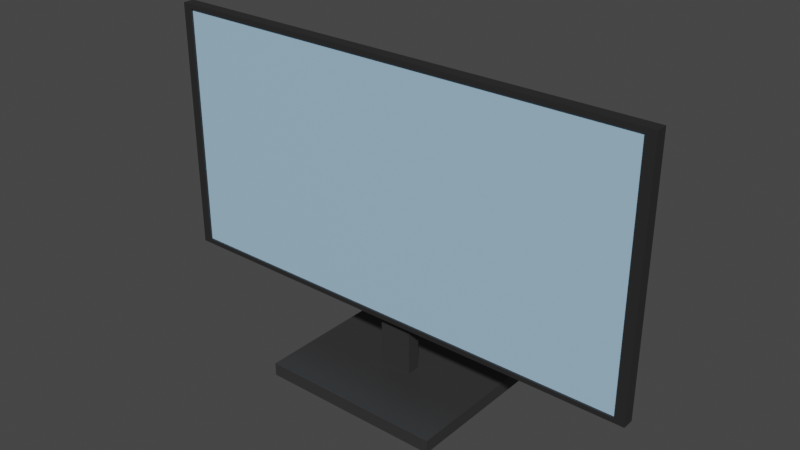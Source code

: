 # Source: monitor.blend  (saved by Blender 2.92.15; exported with 4.5.12 LTS)
import bpy
from mathutils import Matrix  # noqa: F401  (used for matrix-valued properties, if any)

bpy.ops.wm.read_factory_settings(use_empty=True)
scene = bpy.context.scene
scene.name = 'Scene'

# ---- collections
col_collection = bpy.data.collections.new('Collection'); scene.collection.children.link(col_collection)

# ---- materials (node trees are filled in below, after node groups)
mat_stand = bpy.data.materials.new('Stand')
mat_stand.use_transparent_shadow = False
mat_screen = bpy.data.materials.new('Screen')
mat_screen.use_transparent_shadow = False
mat_frame = bpy.data.materials.new('Frame')
mat_frame.use_transparent_shadow = False

# ---- material node trees
mat_stand.use_nodes = True; mat_stand.node_tree.nodes.clear()
_N = mat_stand.node_tree.nodes; _L = mat_stand.node_tree.links
n0 = _N.new('ShaderNodeBsdfPrincipled'); n0.name = 'Principled BSDF'; n0.location = (10, 300)
n0.distribution = 'GGX'
n0.subsurface_method = 'BURLEY'
n0.inputs[0].default_value = (0.0331, 0.0331, 0.0331, 1.0)
n0.inputs[3].default_value = 1.45
n0.inputs[27].default_value = (0.0, 0.0, 0.0, 1.0)
n0.inputs[28].default_value = 1.0
n1 = _N.new('ShaderNodeOutputMaterial'); n1.name = 'Material Output'; n1.location = (300, 300)
_L.new(n0.outputs[0], n1.inputs[0])
n1.is_active_output = True
mat_screen.use_nodes = True; mat_screen.node_tree.nodes.clear()
_N = mat_screen.node_tree.nodes; _L = mat_screen.node_tree.links
n0 = _N.new('ShaderNodeBsdfPrincipled'); n0.name = 'Principled BSDF'; n0.location = (10, 300)
n0.distribution = 'GGX'
n0.subsurface_method = 'BURLEY'
n0.inputs[0].default_value = (0.383, 0.6021, 0.8, 1.0)
n0.inputs[3].default_value = 1.45
n0.inputs[27].default_value = (0.0, 0.0, 0.0, 1.0)
n0.inputs[28].default_value = 1.0
n1 = _N.new('ShaderNodeOutputMaterial'); n1.name = 'Material Output'; n1.location = (300, 300)
_L.new(n0.outputs[0], n1.inputs[0])
n1.is_active_output = True
mat_frame.use_nodes = True; mat_frame.node_tree.nodes.clear()
_N = mat_frame.node_tree.nodes; _L = mat_frame.node_tree.links
n0 = _N.new('ShaderNodeBsdfPrincipled'); n0.name = 'Principled BSDF'; n0.location = (10, 300)
n0.distribution = 'GGX'
n0.subsurface_method = 'BURLEY'
n0.inputs[0].default_value = (0.02198, 0.02198, 0.02198, 1.0)
n0.inputs[3].default_value = 1.45
n0.inputs[27].default_value = (0.0, 0.0, 0.0, 1.0)
n0.inputs[28].default_value = 1.0
n1 = _N.new('ShaderNodeOutputMaterial'); n1.name = 'Material Output'; n1.location = (300, 300)
_L.new(n0.outputs[0], n1.inputs[0])
n1.is_active_output = True

# ---- world
world_world = bpy.data.worlds.new('World'); scene.world = world_world
world_world.use_nodes = True; world_world.node_tree.nodes.clear()
_N = world_world.node_tree.nodes; _L = world_world.node_tree.links
n0 = _N.new('ShaderNodeOutputWorld'); n0.name = 'World Output'; n0.location = (300, 300)
n1 = _N.new('ShaderNodeBackground'); n1.name = 'Background'; n1.location = (10, 300)
n1.inputs[0].default_value = (0.05088, 0.05088, 0.05088, 1.0)
_L.new(n1.outputs[0], n0.inputs[0])
n0.is_active_output = True
world_world.color = (0.05088, 0.05088, 0.05088)
world_world.use_sun_shadow = False
world_world.sun_shadow_jitter_overblur = 0.0

# ---- meshes
me_cube_004 = bpy.data.meshes.new('Cube.004')
me_cube_004.from_pydata([(-3.791, -2.881, -0.1433), (-3.791, -2.881, 0.3952), (-3.791, 3.27, -0.1433), (-3.791, 3.27, 0.3952), (3.791, -2.881, -0.1433), (3.791, -2.881, 0.3952), (3.791, 3.27, -0.1433), (3.791, 3.27, 0.3952), (-0.6792, -0.08959, 0.3952), (-0.6792, 0.4788, 0.3952), (0.6792, 0.4788, 0.3952), (0.6792, -0.08959, 0.3952), (-0.6792, -0.08959, 11.06), (-0.6792, 0.4788, 11.06), (0.6792, 0.4788, 11.06), (0.6792, -0.08959, 11.06), (-1.028, -0.1472, 8.116), (-1.028, 0.5364, 8.116), (-1.028, -0.1472, 10.01), (1.028, -0.1472, 8.116), (-1.028, -0.2178, 8.116), (-1.028, -0.2178, 10.01), (1.028, -0.2178, 8.116), (1.028, -0.2178, 10.01), (1.028, -0.1472, 10.01), (1.028, 0.5364, 10.01), (-1.028, 0.5364, 10.01), (1.028, 0.5364, 8.116)], [], [(0, 1, 3, 2), (2, 3, 7, 6), (6, 7, 5, 4), (4, 5, 1, 0), (2, 6, 4, 0), (5, 7, 10, 11), (8, 11, 15, 12), (3, 1, 8, 9), (1, 5, 11, 8), (7, 3, 9, 10), (14, 13, 12, 15), (10, 9, 13, 14), (11, 10, 14, 15), (9, 8, 12, 13), (17, 27, 19, 16), (16, 18, 26, 17), (18, 16, 20, 21), (16, 19, 22, 20), (22, 23, 21, 20), (19, 24, 23, 22), (24, 18, 21, 23), (25, 26, 18, 24), (27, 25, 24, 19), (17, 26, 25, 27)])
_uv = me_cube_004.uv_layers.new(name='UVMap')
_uv.uv.foreach_set('vector', [0.375, 0.0, 0.625, 0.0, 0.625, 0.25, 0.375, 0.25, 0.375, 0.25, 0.625, 0.25, 0.625, 0.5, 0.375, 0.5, 0.375, 0.5, 0.625, 0.5, 0.625, 0.75, 0.375, 0.75, 0.375, 0.75, 0.625, 0.75, 0.625, 1.0, 0.375, 1.0, 0.125, 0.5, 0.375, 0.5, 0.375, 0.75, 0.125, 0.75, 0.625, 0.75, 0.625, 0.5, 0.625, 0.5, 0.625, 0.75, 0.625, 1.0, 0.625, 0.75, 0.625, 0.75, 0.625, 1.0, 0.625, 0.25, 0.625, 0.0, 0.625, 0.0, 0.625, 0.25, 0.625, 1.0, 0.625, 0.75, 0.625, 0.75, 0.625, 1.0, 0.625, 0.5, 0.625, 0.25, 0.625, 0.25, 0.625, 0.5, 0.625, 0.5, 0.875, 0.5, 0.875, 0.75, 0.625, 0.75, 0.625, 0.5, 0.625, 0.25, 0.625, 0.25, 0.625, 0.5, 0.625, 0.75, 0.625, 0.5, 0.625, 0.5, 0.625, 0.75, 0.625, 0.25, 0.625, 0.0, 0.625, 0.0, 0.625, 0.25, 0.125, 0.5, 0.375, 0.5, 0.375, 0.75, 0.125, 0.75, 0.375, 0.0, 0.625, 0.0, 0.625, 0.25, 0.375, 0.25, 0.625, 0.0, 0.375, 0.0, 0.375, 0.0, 0.625, 0.0, 0.125, 0.75, 0.375, 0.75, 0.375, 0.75, 0.125, 0.75, 0.375, 0.75, 0.625, 0.75, 0.625, 1.0, 0.375, 1.0, 0.375, 0.75, 0.625, 0.75, 0.625, 0.75, 0.375, 0.75, 0.625, 0.75, 0.875, 0.75, 0.875, 0.75, 0.625, 0.75, 0.625, 0.5, 0.875, 0.5, 0.875, 0.75, 0.625, 0.75, 0.375, 0.5, 0.625, 0.5, 0.625, 0.75, 0.375, 0.75, 0.375, 0.25, 0.625, 0.25, 0.625, 0.5, 0.375, 0.5])
me_cube_004.materials.append(mat_stand)
me_cube_004.materials.append(mat_screen)
me_cube_004.materials.append(mat_frame)
me_cube_004.use_remesh_fix_poles = True
me_cube_004.use_remesh_preserve_attributes = False
me_cube_004.use_mirror_vertex_groups = False
me_cube_004.update()
me_cube_002 = bpy.data.meshes.new('Cube.002')
me_cube_002.from_pydata([(-10.16, -0.1592, 2.776), (-10.16, -0.6345, 2.776), (-10.16, -0.1592, 13.17), (10.16, -0.1592, 2.776), (10.16, -0.6345, 2.776), (10.16, -0.1592, 13.17), (10.16, -0.6345, 13.17), (-10.16, -0.6345, 13.17), (9.768, -0.6345, 12.97), (-9.768, -0.6345, 12.97), (9.768, -0.6345, 2.974), (9.768, -0.5529, 12.97), (-9.768, -0.5529, 12.97), (9.768, -0.5529, 2.974), (-9.768, -0.5529, 2.974), (-9.768, -0.6345, 2.974)], [], [(1, 0, 3, 4), (0, 1, 7, 2), (3, 0, 2, 5), (4, 3, 5, 6), (6, 5, 2, 7), (7, 9, 8, 6), (6, 8, 10, 4), (9, 12, 11, 8), (8, 11, 13, 10), (14, 13, 11, 12), (10, 13, 14, 15), (15, 14, 12, 9), (1, 15, 9, 7), (4, 10, 15, 1)])
me_cube_002.polygons.foreach_set('material_index', [2, 2, 2, 2, 2, 2, 2, 2, 2, 1, 2, 2, 2, 2])
_uv = me_cube_002.uv_layers.new(name='UVMap')
_uv.uv.foreach_set('vector', [0.125, 0.5, 0.125, 0.75, 0.375, 0.75, 0.375, 0.5, 0.375, 0.0, 0.375, 0.25, 0.625, 0.25, 0.625, 0.0, 0.375, 0.75, 0.375, 1.0, 0.625, 1.0, 0.625, 0.75, 0.375, 0.5, 0.375, 0.75, 0.625, 0.75, 0.625, 0.5, 0.625, 0.5, 0.625, 0.75, 0.875, 0.75, 0.875, 0.5, 0.875, 0.5, 0.875, 0.5, 0.625, 0.5, 0.625, 0.5, 0.625, 0.5, 0.625, 0.5, 0.375, 0.5, 0.375, 0.5, 0.875, 0.5, 0.875, 0.5, 0.625, 0.5, 0.625, 0.5, 0.625, 0.5, 0.625, 0.5, 0.375, 0.5, 0.375, 0.5, 0.375, 0.25, 0.375, 0.5, 0.625, 0.5, 0.625, 0.25, 0.375, 0.5, 0.375, 0.5, 0.125, 0.5, 0.125, 0.5, 0.375, 0.25, 0.375, 0.25, 0.625, 0.25, 0.625, 0.25, 0.375, 0.25, 0.375, 0.25, 0.625, 0.25, 0.625, 0.25, 0.375, 0.5, 0.375, 0.5, 0.125, 0.5, 0.125, 0.5])
me_cube_002.materials.append(mat_stand)
me_cube_002.materials.append(mat_screen)
me_cube_002.materials.append(mat_frame)
me_cube_002.use_remesh_fix_poles = True
me_cube_002.use_remesh_preserve_attributes = False
me_cube_002.use_mirror_vertex_groups = False
me_cube_002.update()

# ---- objects
ob_stand = bpy.data.objects.new('Stand', me_cube_004)
ob_screen = bpy.data.objects.new('Screen', me_cube_002)

# ---- transforms, parenting, visibility, modifiers, constraints
ob_stand.location = (0.0, 0.0, 0.0)
ob_stand.lineart.crease_threshold = 0.0
ob_screen.location = (0.0, 0.0, 0.0)
ob_screen.lineart.crease_threshold = 0.0

# ---- collection membership
col_collection.objects.link(ob_stand)
col_collection.objects.link(ob_screen)

# ---- scene / render settings (as saved in the file)
scene.frame_start = 1; scene.frame_end = 250; scene.frame_set(94)
scene.render.engine = 'BLENDER_EEVEE_NEXT'
scene.cycles.use_denoising = False
scene.cycles.samples = 128
scene.cycles.sampling_pattern = 'TABULATED_SOBOL'
scene.cycles.use_adaptive_sampling = False
scene.cycles.use_light_tree = False
scene.view_settings.view_transform = 'Filmic'
bpy.context.view_layer.update()

# ---- added for rendering (the .blend has no active camera and no usable light): camera, sun
cam_auto = bpy.data.cameras.new('AutoCamera')
cam_auto.lens = 50.0
cam_auto.sensor_width = 36.0
cam_auto.clip_end = 1000.0
ob_auto_camera = bpy.data.objects.new('AutoCamera', cam_auto)
scene.collection.objects.link(ob_auto_camera)
ob_auto_camera.location = (23.1792, -27.6205, 25.0566)
ob_auto_camera.rotation_euler = (1.09748, -7.21219e-08, 0.694738)
scene.camera = ob_auto_camera
light_auto_sun = bpy.data.lights.new('AutoSun', 'SUN')
light_auto_sun.energy = 3.0
light_auto_sun.angle = 0.0523599
ob_auto_sun = bpy.data.objects.new('AutoSun', light_auto_sun)
scene.collection.objects.link(ob_auto_sun)
ob_auto_sun.rotation_euler = (0.872665, 0.174533, 0.523599)
bpy.context.view_layer.update()
